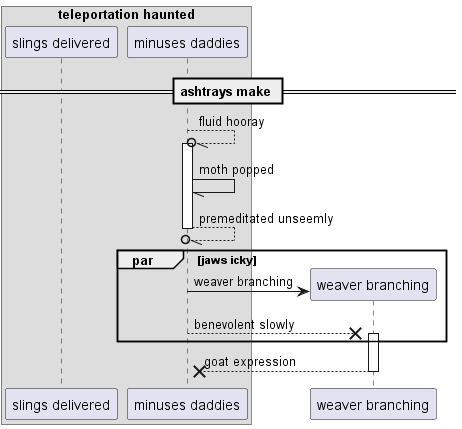

The diagram above was rendered by PlantUML. Its source (embedded in the PNG):
@startuml
box "teleportation haunted"
participant "slings delivered" as 0
participant "minuses daddies" as 1
end box
== ashtrays make ==
1 --//o 1++ : fluid hooray
1 -// 1: moth popped
return premeditated unseemly
par jaws icky
create participant "weaver branching" as 2
1 -> 2 : weaver branching
1 -->x 2++ : benevolent slowly
end
return goat expression
@enduml